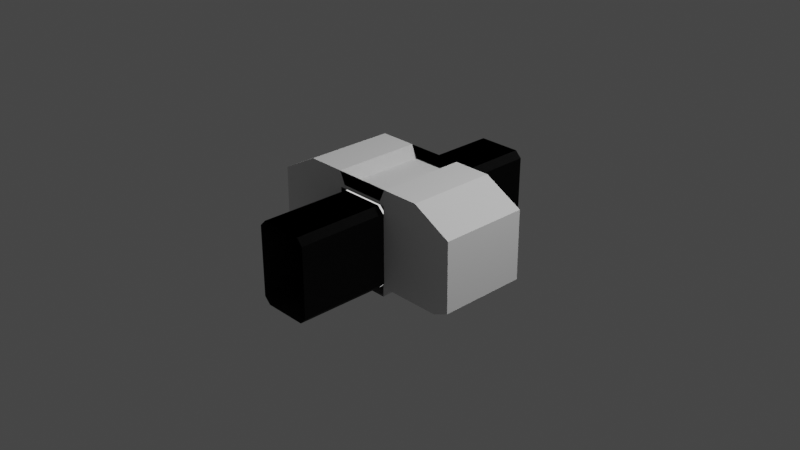 # Source: ERSCrewInternal.blend  (saved by Blender 3.1.7; exported with 4.5.12 LTS)
import bpy
from mathutils import Matrix  # noqa: F401  (used for matrix-valued properties, if any)

bpy.ops.wm.read_factory_settings(use_empty=True)
scene = bpy.context.scene
scene.name = 'Scene'

# ---- collections
col_collection = bpy.data.collections.new('Collection'); scene.collection.children.link(col_collection)
col_collider_collider = bpy.data.collections.new('collider:collider')  # instanced only; not linked into the scene
col_collider_collider_001 = bpy.data.collections.new('collider:collider.001')  # instanced only; not linked into the scene
col_collider_collider_002 = bpy.data.collections.new('collider:collider.002')  # instanced only; not linked into the scene
col_collider_collider_003 = bpy.data.collections.new('collider:collider.003')  # instanced only; not linked into the scene

# ---- images (referenced by path relative to the original .blend; pixels are not part of the script)
import os
ASSET_DIR = os.environ.get("B2B_ASSET_DIR", "")  # directory of the original .blend (textures are referenced by path, not embedded)
HERE = os.path.dirname(os.path.abspath(__file__))  # packed textures are extracted next to this script under _unpacked/

def load_image(name, relpath, width, height, colorspace="sRGB"):
    """Load a texture the original file referenced (path relative to the .blend, or extracted next to this script)."""
    p = next((c for c in (os.path.join(HERE, relpath), os.path.join(ASSET_DIR, relpath)) if relpath and os.path.exists(c)), "")
    if p:
        img = bpy.data.images.load(p, check_existing=True)
        img.name = name
    else:  # same state as the original file: an image datablock whose file is absent (Cycles renders it pink)
        img = bpy.data.images.new(name, width, height)
        img.source = "FILE"
        img.filepath = "//" + (relpath or name)
    img.colorspace_settings.name = colorspace
    return img
img_ers_torec_diffusemap_v2_002 = load_image('ERS_Torec-DiffuseMap_V2.002', 'ERS_Torec-DiffuseMap_V2.dds', 1024, 1024, 'sRGB')
img_ers_torecnormalmap_v2_002 = load_image('ERS_TorecNormalMap_v2.002', 'ERS_TorecNormalMap_v2.dds', 1024, 1024, 'sRGB')

# ---- materials (node trees are filled in below, after node groups)
mat_material_002 = bpy.data.materials.new('Material.002')
mat_material_002.use_transparent_shadow = False
mat_ersinternal001mat = bpy.data.materials.new('ERSInternal001Mat')
mat_ersinternal001mat.use_transparent_shadow = False

# ---- node groups
ng_color4 = bpy.data.node_groups.new('Color4', 'ShaderNodeTree')
_s = ng_color4.interface.new_socket(name='Color', in_out='OUTPUT', socket_type='NodeSocketColor')
_s = ng_color4.interface.new_socket(name='Alpha', in_out='OUTPUT', socket_type='NodeSocketFloat')
_s = ng_color4.interface.new_socket(name='Color', in_out='INPUT', socket_type='NodeSocketColor')
_s = ng_color4.interface.new_socket(name='Alpha', in_out='INPUT', socket_type='NodeSocketFloat')
_s.min_value = 1.0
_N = ng_color4.nodes; _L = ng_color4.links
n0 = _N.new('NodeGroupInput'); n0.name = 'Group Input'; n0.location = (-403, 18)
n1 = _N.new('NodeGroupOutput'); n1.name = 'Group Output'; n1.location = (154, 24)
_L.new(n0.outputs[1], n1.inputs[1])
_L.new(n0.outputs[0], n1.inputs[0])
n1.is_active_output = True
ng_maincolor = bpy.data.node_groups.new('MainColor', 'ShaderNodeTree')
_s = ng_maincolor.interface.new_socket(name='Color', in_out='OUTPUT', socket_type='NodeSocketColor')
_s = ng_maincolor.interface.new_socket(name='Alpha', in_out='OUTPUT', socket_type='NodeSocketFloat')
_s = ng_maincolor.interface.new_socket(name='VColor', in_out='INPUT', socket_type='NodeSocketColor')
_s = ng_maincolor.interface.new_socket(name='VAlpha', in_out='INPUT', socket_type='NodeSocketFloat')
_s.min_value = 1e+04
_s = ng_maincolor.interface.new_socket(name='CColor', in_out='INPUT', socket_type='NodeSocketColor')
_s = ng_maincolor.interface.new_socket(name='CAlpha', in_out='INPUT', socket_type='NodeSocketFloat')
_s.min_value = 1.0
_s = ng_maincolor.interface.new_socket(name='TColor', in_out='INPUT', socket_type='NodeSocketColor')
_s = ng_maincolor.interface.new_socket(name='TAlpha', in_out='INPUT', socket_type='NodeSocketFloat')
_s.min_value = 1.0
_N = ng_maincolor.nodes; _L = ng_maincolor.links
n0 = _N.new('NodeGroupInput'); n0.name = 'Group Input'; n0.location = (-284, 35)
n1 = _N.new('NodeGroupOutput'); n1.name = 'Group Output'; n1.location = (332, -19)
n2 = _N.new('ShaderNodeMix'); n2.name = 'VC*CC*TC'; n2.location = (127, -33)
n2.label = 'VC*CC*TC'
n2.hide = True
n2.data_type = 'RGBA'
n2.blend_type = 'MULTIPLY'
n2.inputs[0].default_value = 1.0
n3 = _N.new('ShaderNodeMix'); n3.name = 'VC*CC'; n3.location = (-44, 33)
n3.label = 'VC*CC'
n3.hide = True
n3.data_type = 'RGBA'
n3.blend_type = 'MULTIPLY'
n3.inputs[0].default_value = 1.0
n4 = _N.new('ShaderNodeMath'); n4.name = 'VA*CA'; n4.location = (-59, -19)
n4.label = 'VA*CA'
n4.hide = True
n4.operation = 'MULTIPLY'
n4.inputs[2].default_value = 0.0
n5 = _N.new('ShaderNodeMath'); n5.name = 'VA*CA*TA'; n5.location = (130, -79)
n5.label = 'VA*CA*TA'
n5.hide = True
n5.operation = 'MULTIPLY'
n5.inputs[2].default_value = 0.0
_L.new(n0.outputs[2], n3.inputs[7])
_L.new(n0.outputs[4], n2.inputs[7])
_L.new(n2.outputs[2], n1.inputs[0])
_L.new(n3.outputs[2], n2.inputs[6])
_L.new(n0.outputs[0], n3.inputs[6])
_L.new(n0.outputs[1], n4.inputs[0])
_L.new(n0.outputs[3], n4.inputs[1])
_L.new(n4.outputs[0], n5.inputs[0])
_L.new(n0.outputs[5], n5.inputs[1])
_L.new(n5.outputs[0], n1.inputs[1])
n1.is_active_output = True
ng_standardshader = bpy.data.node_groups.new('StandardShader', 'ShaderNodeTree')
_s = ng_standardshader.interface.new_socket(name='BSDF', in_out='OUTPUT', socket_type='NodeSocketShader')
_s = ng_standardshader.interface.new_socket(name='BaseColor', in_out='INPUT', socket_type='NodeSocketColor')
_s = ng_standardshader.interface.new_socket(name='Shininess', in_out='INPUT', socket_type='NodeSocketFloat')
_s.min_value = 1e+04
_s = ng_standardshader.interface.new_socket(name='Gloss', in_out='INPUT', socket_type='NodeSocketFloat')
_s.min_value = 1e+04
_s = ng_standardshader.interface.new_socket(name='Emission', in_out='INPUT', socket_type='NodeSocketColor')
_s = ng_standardshader.interface.new_socket(name='Emission Strength', in_out='INPUT', socket_type='NodeSocketFloat')
_s.min_value = 1e+06
_s = ng_standardshader.interface.new_socket(name='Alpha', in_out='INPUT', socket_type='NodeSocketFloat')
_s.min_value = 1.0
_s = ng_standardshader.interface.new_socket(name='NormalColor', in_out='INPUT', socket_type='NodeSocketColor')
_N = ng_standardshader.nodes; _L = ng_standardshader.links
n0 = _N.new('NodeGroupOutput'); n0.name = 'Group Output'; n0.location = (555, 248)
n1 = _N.new('NodeGroupInput'); n1.name = 'Group Input'; n1.location = (-444, 74)
n2 = _N.new('ShaderNodeNormalMap'); n2.name = 'Normal Map'; n2.location = (-96, -256)
n2.hide = True
n3 = _N.new('ShaderNodeMath'); n3.name = 'Roughness'; n3.location = (-4, -2)
n3.label = 'Roughness'
n3.hide = True
n3.operation = 'SQRT'
n3.inputs[2].default_value = 0.0
n4 = _N.new('ShaderNodeMath'); n4.name = 'SpecularConv'; n4.location = (-120, 39)
n4.label = 'SpecularConv'
n4.hide = True
n4.operation = 'SQRT'
n4.inputs[2].default_value = 0.0
n5 = _N.new('ShaderNodeMath'); n5.name = 'Gloss2Rough'; n5.location = (-176, -1)
n5.label = 'Gloss2Rough'
n5.hide = True
n5.operation = 'SUBTRACT'
n5.inputs[0].default_value = 1.0
n5.inputs[2].default_value = 0.0
n6 = _N.new('ShaderNodeBsdfPrincipled'); n6.name = 'Principled BSDF'; n6.location = (226, 256)
n6.distribution = 'GGX'
n6.subsurface_method = 'BURLEY'
n6.inputs[3].default_value = 1.45
_L.new(n6.outputs[0], n0.inputs[0])
_L.new(n4.outputs[0], n6.inputs[13])
_L.new(n1.outputs[3], n6.inputs[27])
_L.new(n3.outputs[0], n6.inputs[2])
_L.new(n1.outputs[0], n6.inputs[0])
_L.new(n1.outputs[1], n4.inputs[0])
_L.new(n1.outputs[6], n2.inputs[1])
_L.new(n5.outputs[0], n3.inputs[0])
_L.new(n1.outputs[2], n5.inputs[1])
_L.new(n2.outputs[0], n6.inputs[5])
_L.new(n1.outputs[5], n6.inputs[4])
_L.new(n1.outputs[4], n6.inputs[28])
n0.is_active_output = True
ng_dxtnormal = bpy.data.node_groups.new('dxtNormal', 'ShaderNodeTree')
_s = ng_dxtnormal.interface.new_socket(name='Color', in_out='OUTPUT', socket_type='NodeSocketColor')
_s = ng_dxtnormal.interface.new_socket(name='RGB', in_out='INPUT', socket_type='NodeSocketColor')
_s = ng_dxtnormal.interface.new_socket(name='Alpha', in_out='INPUT', socket_type='NodeSocketFloat')
_s.min_value = 1e+04
_N = ng_dxtnormal.nodes; _L = ng_dxtnormal.links
n0 = _N.new('NodeReroute'); n0.name = 'Reroute'; n0.location = (396, 44)
n0.width = 100
n0.socket_idname = 'NodeSocketFloat'
n1 = _N.new('NodeReroute'); n1.name = 'Reroute.002'; n1.location = (378, 56)
n1.width = 100
n1.socket_idname = 'NodeSocketFloat'
n2 = _N.new('NodeReroute'); n2.name = 'Reroute.001'; n2.location = (376, 13)
n2.width = 100
n2.socket_idname = 'NodeSocketFloat'
n3 = _N.new('NodeGroupInput'); n3.name = 'dxtNormalInput'; n3.location = (36, 79)
n3.label = 'dxtNormalInput'
n4 = _N.new('NodeGroupOutput'); n4.name = 'dxtNormalOutput'; n4.location = (1779, 73)
n4.label = 'dxtNormalOutput'
n5 = _N.new('ShaderNodeSeparateColor'); n5.name = 'dxtNormal.separateRGB'; n5.location = (215, 54)
n5.label = 'separateRGB'
n5.width = 125
n5.hide = True
n6 = _N.new('ShaderNodeVectorMath'); n6.name = 'mul2'; n6.location = (611, 34)
n6.label = '*2'
n6.hide = True
n6.operation = 'SCALE'
n6.inputs[3].default_value = 2.0
n7 = _N.new('ShaderNodeCombineXYZ'); n7.name = 'Combine XYZ'; n7.location = (446, 34)
n7.hide = True
n8 = _N.new('ShaderNodeVectorMath'); n8.name = 'xy_dot_xy'; n8.location = (941, 34)
n8.label = 'xy . xy'
n8.hide = True
n8.operation = 'DOT_PRODUCT'
n9 = _N.new('ShaderNodeMath'); n9.name = 'subXY'; n9.location = (1106, 34)
n9.label = 'Z^2'
n9.hide = True
n9.operation = 'SUBTRACT'
n9.use_clamp = True
n9.inputs[0].default_value = 1.0
n9.inputs[2].default_value = 0.0
n10 = _N.new('ShaderNodeMath'); n10.name = 'sqrtZ2'; n10.location = (1271, 34)
n10.label = 'Z = sqrt(1-X^2-Y^2)'
n10.hide = True
n10.operation = 'SQRT'
n10.inputs[2].default_value = 0.0
n11 = _N.new('ShaderNodeCombineColor'); n11.name = 'Combine RGB'; n11.location = (1593, 53)
n11.hide = True
n12 = _N.new('ShaderNodeMath'); n12.name = 'zToBlue'; n12.location = (1436, 34)
n12.label = 'Z to Blue'
n12.hide = True
n12.operation = 'MULTIPLY_ADD'
n13 = _N.new('ShaderNodeVectorMath'); n13.name = 'sub1'; n13.location = (776, 34)
n13.label = '-1'
n13.hide = True
n13.operation = 'SUBTRACT'
n13.inputs[1].default_value = (1.0, 1.0, 0.0)
_L.new(n3.outputs[0], n5.inputs[0])
_L.new(n5.outputs[1], n0.inputs[0])
_L.new(n3.outputs[1], n2.inputs[0])
_L.new(n2.outputs[0], n1.inputs[0])
_L.new(n1.outputs[0], n11.inputs[0])
_L.new(n11.outputs[0], n4.inputs[0])
_L.new(n7.outputs[0], n6.inputs[0])
_L.new(n6.outputs[0], n13.inputs[0])
_L.new(n9.outputs[0], n10.inputs[0])
_L.new(n10.outputs[0], n12.inputs[0])
_L.new(n12.outputs[0], n11.inputs[2])
_L.new(n0.outputs[0], n7.inputs[1])
_L.new(n2.outputs[0], n7.inputs[0])
_L.new(n0.outputs[0], n11.inputs[1])
_L.new(n13.outputs[0], n8.inputs[0])
_L.new(n13.outputs[0], n8.inputs[1])
_L.new(n8.outputs[1], n9.inputs[1])
n4.is_active_output = True

# ---- material node trees
mat_material_002.use_nodes = True; mat_material_002.node_tree.nodes.clear()
_N = mat_material_002.node_tree.nodes; _L = mat_material_002.node_tree.links
n0 = _N.new('ShaderNodeOutputMaterial'); n0.name = 'Material Output'; n0.location = (300, 300)
n1 = _N.new('ShaderNodeMixShader'); n1.name = 'Mix Shader'; n1.location = (19, 220)
n2 = _N.new('ShaderNodeLightPath'); n2.name = 'Light Path'; n2.location = (-232, 180)
n2.hide = True
n3 = _N.new('ShaderNodeEmission'); n3.name = 'Emission'; n3.location = (-210, 127)
n3.hide = True
n4 = _N.new('ShaderNodeGroup'); n4.name = '_Color'; n4.location = (-420, 126)
n4.label = '_Color'
n4.hide = True
n4.node_tree = ng_color4
n4.inputs[0].default_value = (1.0, 1.0, 1.0, 1.0)
n4.inputs[1].default_value = 1.0
_L.new(n1.outputs[0], n0.inputs[0])
_L.new(n2.outputs[0], n1.inputs[0])
_L.new(n3.outputs[0], n1.inputs[2])
_L.new(n4.outputs[0], n3.inputs[0])
_L.new(n4.outputs[1], n3.inputs[1])
n0.is_active_output = True
mat_ersinternal001mat.use_nodes = True; mat_ersinternal001mat.node_tree.nodes.clear()
_N = mat_ersinternal001mat.node_tree.nodes; _L = mat_ersinternal001mat.node_tree.links
n0 = _N.new('ShaderNodeVertexColor'); n0.name = 'Vertex Color'; n0.location = (-88, -138)
n0.hide = True
n1 = _N.new('ShaderNodeTexImage'); n1.name = '_MainTex'; n1.location = (-200, -238)
n1.label = '_MainTex'
n1.hide = True
n1.image = img_ers_torec_diffusemap_v2_002
n2 = _N.new('ShaderNodeTexImage'); n2.name = '_BumpMap'; n2.location = (-188, -311)
n2.label = '_BumpMap'
n2.hide = True
n2.image = img_ers_torecnormalmap_v2_002
n3 = _N.new('ShaderNodeUVMap'); n3.name = 'UV Map'; n3.location = (-398, -256)
n4 = _N.new('ShaderNodeOutputMaterial'); n4.name = 'Material Output'; n4.location = (730, -26)
n5 = _N.new('ShaderNodeGroup'); n5.name = '_Color'; n5.location = (-87, -190)
n5.label = '_Color'
n5.hide = True
n5.node_tree = ng_color4
n5.inputs[0].default_value = (1.0, 1.0, 1.0, 1.0)
n5.inputs[1].default_value = 1.0
n6 = _N.new('ShaderNodeGroup'); n6.name = 'MainColor'; n6.location = (104, -41)
n6.node_tree = ng_maincolor
n7 = _N.new('ShaderNodeGroup'); n7.name = 'StandardShader'; n7.location = (489, -47)
n7.node_tree = ng_standardshader
n7.inputs[3].default_value = (0.0, 0.0, 0.0, 1.0)
n7.inputs[4].default_value = 1.0
n8 = _N.new('ShaderNodeValue'); n8.name = '_Shininess'; n8.location = (289, -30)
n8.label = '_Shininess'
n8.hide = True
n8.outputs[0].default_value = 0.452
n9 = _N.new('ShaderNodeGroup'); n9.name = 'dxtNormal'; n9.location = (104, -318)
n9.hide = True
n9.node_tree = ng_dxtnormal
n10 = _N.new('ShaderNodeValue'); n10.name = '_Opacity'; n10.location = (277, -211)
n10.label = '_Opacity'
n10.hide = True
n10.outputs[0].default_value = 1.0
_L.new(n2.outputs[0], n9.inputs[0])
_L.new(n2.outputs[1], n9.inputs[1])
_L.new(n5.outputs[0], n6.inputs[2])
_L.new(n5.outputs[1], n6.inputs[3])
_L.new(n6.outputs[0], n7.inputs[0])
_L.new(n6.outputs[1], n7.inputs[2])
_L.new(n3.outputs[0], n1.inputs[0])
_L.new(n1.outputs[0], n6.inputs[4])
_L.new(n1.outputs[1], n6.inputs[5])
_L.new(n7.outputs[0], n4.inputs[0])
_L.new(n3.outputs[0], n2.inputs[0])
_L.new(n0.outputs[0], n6.inputs[0])
_L.new(n0.outputs[1], n6.inputs[1])
_L.new(n8.outputs[0], n7.inputs[1])
_L.new(n9.outputs[0], n7.inputs[6])
_L.new(n10.outputs[0], n7.inputs[5])
n4.is_active_output = True

# ---- world
world_world = bpy.data.worlds.new('World'); scene.world = world_world
world_world.use_nodes = True; world_world.node_tree.nodes.clear()
_N = world_world.node_tree.nodes; _L = world_world.node_tree.links
n0 = _N.new('ShaderNodeOutputWorld'); n0.name = 'World Output'; n0.location = (300, 300)
n1 = _N.new('ShaderNodeBackground'); n1.name = 'Background'; n1.location = (10, 300)
n1.inputs[0].default_value = (0.05088, 0.05088, 0.05088, 1.0)
_L.new(n1.outputs[0], n0.inputs[0])
n0.is_active_output = True
world_world.color = (0.05088, 0.05088, 0.05088)
world_world.use_sun_shadow = False
world_world.sun_shadow_jitter_overblur = 0.0

# ---- cameras
cam_camera = bpy.data.cameras.new('Camera')
cam_camera.clip_end = 100.0
cam_camera.ortho_scale = 7.314

# ---- lights
light_light = bpy.data.lights.new('Light', 'POINT')
light_light.transmission_factor = 0.0
light_light.energy = 1000.0
light_light.shadow_soft_size = 0.1
light_light.shadow_maximum_resolution = 0.006
light_light.use_absolute_resolution = True

# ---- meshes
me_cube_001 = bpy.data.meshes.new('Cube.001')
me_cube_001.from_pydata([(-0.3006, -0.4913, -0.5919), (-0.3228, -0.4913, 0.5794), (-0.3006, 0.4888, -0.5919), (-0.3228, 0.4888, 0.5794), (0.2934, -0.4913, -0.5919), (0.3156, -0.4913, 0.5794), (0.2934, 0.4888, -0.5919), (0.3156, 0.4888, 0.5794), (-0.4121, 0.4888, -0.4864), (-0.4121, -0.4913, -0.4864), (0.4049, 0.4888, -0.4864), (0.4049, -0.4913, -0.4864), (-1.009, 0.4888, -0.4864), (-1.009, -0.4913, -0.4864), (-0.7398, -0.4913, 0.5794), (-0.7398, 0.4888, 0.5794), (0.7326, 0.4888, 0.5794), (1.002, 0.4888, -0.4864), (1.002, -0.4913, -0.4864), (0.7326, -0.4913, 0.5794), (-1.182, 0.4888, -0.4105), (-1.182, -0.4913, -0.4105), (-1.174, -0.4913, 0.3474), (-1.174, 0.4888, 0.3474), (1.166, 0.4888, 0.3474), (1.174, 0.4888, -0.4105), (1.174, -0.4913, -0.4105), (1.166, -0.4913, 0.3474), (-0.2587, -0.4913, 0.4414), (-0.2587, 0.4888, 0.4414), (0.2516, 0.4888, 0.4414), (0.2516, -0.4913, 0.4414), (-0.3117, 0.4888, 0.4041), (0.3045, 0.4888, 0.4041), (-0.3117, -0.4913, 0.4041), (0.3045, -0.4913, 0.4041)], [], [(7, 3, 15, 23, 20, 12, 8, 2, 32, 33, 6, 10, 17, 25, 24, 16), (2, 0, 4, 6), (5, 31, 30, 7), (11, 18, 17, 10), (2, 8, 9, 0), (4, 11, 10, 6), (3, 1, 14, 15), (14, 22, 23, 15), (14, 1, 5, 19, 27, 26, 18, 11, 4, 35, 34, 0, 9, 13, 21, 22), (5, 7, 16, 19), (8, 12, 13, 9), (21, 20, 23, 22), (25, 26, 27, 24), (12, 20, 21, 13), (18, 26, 25, 17), (16, 24, 27, 19), (30, 31, 28, 29), (3, 29, 28, 1), (1, 28, 31, 5), (7, 30, 29, 3)])
_uv = me_cube_001.uv_layers.new(name='UVMap')
_uv.uv.foreach_set('vector', [0.625, 0.5, 0.625, 0.25, 0.625, 0.25, 0.625, 0.25, 0.375, 0.25, 0.375, 0.25, 0.375, 0.25, 0.375, 0.25, 0.5, 0.25, 0.5, 0.5, 0.375, 0.5, 0.375, 0.5, 0.375, 0.5, 0.375, 0.5, 0.625, 0.5, 0.625, 0.5, 0.125, 0.5, 0.125, 0.75, 0.375, 0.75, 0.375, 0.5, 0.625, 0.75, 0.625, 0.75, 0.625, 0.5, 0.625, 0.5, 0.375, 0.75, 0.375, 0.75, 0.375, 0.5, 0.375, 0.5, 0.125, 0.5, 0.125, 0.5, 0.125, 0.75, 0.125, 0.75, 0.375, 0.75, 0.375, 0.75, 0.375, 0.5, 0.375, 0.5, 0.875, 0.5, 0.875, 0.75, 0.875, 0.75, 0.875, 0.5, 0.875, 0.75, 0.875, 0.75, 0.875, 0.5, 0.875, 0.5, 0.625, 1.0, 0.625, 1.0, 0.625, 0.75, 0.625, 0.75, 0.625, 0.75, 0.375, 0.75, 0.375, 0.75, 0.375, 0.75, 0.375, 0.75, 0.5, 0.75, 0.5, 1.0, 0.375, 1.0, 0.375, 1.0, 0.375, 1.0, 0.375, 1.0, 0.625, 1.0, 0.625, 0.75, 0.625, 0.5, 0.625, 0.5, 0.625, 0.75, 0.125, 0.5, 0.125, 0.5, 0.125, 0.75, 0.125, 0.75, 0.375, 0.0, 0.375, 0.25, 0.625, 0.25, 0.625, 0.0, 0.375, 0.5, 0.375, 0.75, 0.625, 0.75, 0.625, 0.5, 0.125, 0.5, 0.125, 0.5, 0.125, 0.75, 0.125, 0.75, 0.375, 0.75, 0.375, 0.75, 0.375, 0.5, 0.375, 0.5, 0.625, 0.5, 0.625, 0.5, 0.625, 0.75, 0.625, 0.75, 0.625, 0.5, 0.625, 0.75, 0.875, 0.75, 0.875, 0.5, 0.875, 0.5, 0.875, 0.5, 0.875, 0.75, 0.875, 0.75, 0.625, 1.0, 0.625, 1.0, 0.625, 0.75, 0.625, 0.75, 0.625, 0.5, 0.625, 0.5, 0.625, 0.25, 0.625, 0.25])
me_cube_001.use_remesh_fix_poles = True
me_cube_001.use_remesh_preserve_attributes = False
me_cube_001.update()
me_pcube173_001 = bpy.data.meshes.new('pCube173.001')
me_pcube173_001.from_pydata([(-0.238, -0.4757, -0.5095), (0.3058, -0.4757, 0.3251), (-0.238, -0.4757, 0.3952), (0.2357, -0.4757, 0.3952), (-0.3081, -0.4757, 0.3251), (0.3058, -0.4757, -0.4394), (0.2357, -0.4757, -0.5095), (-0.3081, -0.4757, -0.4394), (-0.238, -0.4979, 0.3952), (0.2357, -0.4979, 0.3952), (-0.3081, -0.4979, -0.4394), (-0.238, -0.4979, -0.5095), (-0.3081, -0.4979, 0.3251), (0.3058, -0.4979, 0.3251), (0.3058, -0.4979, -0.4394), (0.2357, -0.4979, -0.5095)], [], [(13, 9, 8, 12, 10, 11, 15, 14), (0, 11, 10, 7), (5, 14, 15, 6), (3, 9, 13, 1), (7, 10, 12, 4), (2, 8, 9, 3), (6, 15, 11, 0), (1, 13, 14, 5), (4, 12, 8, 2), (2, 3, 1, 5, 6, 0, 7, 4)])
_uv = me_pcube173_001.uv_layers.new(name='UVMap')
_uv.uv.foreach_set('vector', [0.3966, 0.8512, 0.4202, 0.8769, 0.5798, 0.8769, 0.6034, 0.8512, 0.6034, 0.5699, 0.5798, 0.5442, 0.4202, 0.5442, 0.3966, 0.5699, 0.5798, 0.5442, 0.5798, 0.5442, 0.6034, 0.5699, 0.6034, 0.5699, 0.3966, 0.5699, 0.3966, 0.5699, 0.4202, 0.5442, 0.4202, 0.5442, 0.4202, 0.8769, 0.4202, 0.8769, 0.3966, 0.8512, 0.3966, 0.8512, 0.6034, 0.5699, 0.6034, 0.5699, 0.6034, 0.8512, 0.6034, 0.8512, 0.5798, 0.8769, 0.5798, 0.8769, 0.4202, 0.8769, 0.4202, 0.8769, 0.4202, 0.5442, 0.4202, 0.5442, 0.5798, 0.5442, 0.5798, 0.5442, 0.3966, 0.8512, 0.3966, 0.8512, 0.3966, 0.5699, 0.3966, 0.5699, 0.6034, 0.8512, 0.6034, 0.8512, 0.5798, 0.8769, 0.5798, 0.8769, 0.5798, 0.8769, 0.4202, 0.8769, 0.3966, 0.8512, 0.3966, 0.5699, 0.4202, 0.5442, 0.5798, 0.5442, 0.6034, 0.5699, 0.6034, 0.8512])
me_pcube173_001.materials.append(mat_material_002)
me_pcube173_001.use_remesh_fix_poles = True
me_pcube173_001.use_remesh_preserve_attributes = False
me_pcube173_001.update()
me_pcube173_001.normals_split_custom_set([tuple(v) for v in zip(*[iter([0.0, -1.0, 0.0, 0.0, -1.0, 0.0, 0.0, -1.0, 0.0, 0.0, -1.0, 0.0, 0.0, -1.0, 0.0, 0.0, -1.0, 0.0, 0.0, -1.0, 0.0, 0.0, -1.0, 0.0, -0.7071, 0.0, -0.7071, -0.7071, 0.0, -0.7071, -0.7071, 0.0, -0.7071, -0.7071, 0.0, -0.7071, 0.7071, 0.0, -0.7071, 0.7071, 0.0, -0.7071, 0.7071, 0.0, -0.7071, 0.7071, 0.0, -0.7071, 0.7071, 0.0, 0.7071, 0.7071, 0.0, 0.7071, 0.7071, 0.0, 0.7071, 0.7071, 0.0, 0.7071, -1.0, 0.0, -2.339e-07, -1.0, 0.0, -2.339e-07, -1.0, 0.0, -2.339e-07, -1.0, 0.0, -2.339e-07, -2.665e-07, 1.695e-13, 1.0, -2.665e-07, 1.695e-13, 1.0, -2.665e-07, 1.695e-13, 1.0, -2.665e-07, 1.695e-13, 1.0, 2.665e-07, -1.695e-13, -1.0, 2.665e-07, -1.695e-13, -1.0, 2.665e-07, -1.695e-13, -1.0, 2.665e-07, -1.695e-13, -1.0, 1.0, 0.0, 2.339e-07, 1.0, 0.0, 2.339e-07, 1.0, 0.0, 2.339e-07, 1.0, 0.0, 2.339e-07, -0.7071, 0.0, 0.7071, -0.7071, 0.0, 0.7071, -0.7071, 0.0, 0.7071, -0.7071, 0.0, 0.7071, 0.0, 1.0, 7.948e-09, 0.0, 1.0, 7.948e-09, 0.0, 1.0, 7.948e-09, 0.0, 1.0, 7.948e-09, 0.0, 1.0, 7.948e-09, 0.0, 1.0, 7.948e-09, 0.0, 1.0, 7.948e-09, 0.0, 1.0, 7.948e-09])] * 3)])
me_pcube173_002 = bpy.data.meshes.new('pCube173.002')
me_pcube173_002.from_pydata([(-0.238, 0.499, -0.5095), (0.3058, 0.499, 0.3251), (-0.238, 0.499, 0.3952), (0.2357, 0.499, 0.3952), (-0.3081, 0.499, 0.3251), (0.3058, 0.499, -0.4394), (0.2357, 0.499, -0.5095), (-0.3081, 0.499, -0.4394), (-0.238, 0.4769, 0.3952), (0.2357, 0.4769, 0.3952), (-0.3081, 0.4769, -0.4394), (-0.238, 0.4769, -0.5095), (-0.3081, 0.4769, 0.3251), (0.3058, 0.4769, 0.3251), (0.3058, 0.4769, -0.4394), (0.2357, 0.4769, -0.5095)], [], [(1, 5, 6, 0, 7, 4, 2, 3), (13, 9, 8, 12, 10, 11, 15, 14), (0, 11, 10, 7), (5, 14, 15, 6), (3, 9, 13, 1), (7, 10, 12, 4), (2, 8, 9, 3), (6, 15, 11, 0), (1, 13, 14, 5), (4, 12, 8, 2)])
_uv = me_pcube173_002.uv_layers.new(name='UVMap')
_uv.uv.foreach_set('vector', [0.3966, 0.8512, 0.3966, 0.5699, 0.4202, 0.5442, 0.5798, 0.5442, 0.6034, 0.5699, 0.6034, 0.8512, 0.5798, 0.8769, 0.4202, 0.8769, 0.3966, 0.8512, 0.4202, 0.8769, 0.5798, 0.8769, 0.6034, 0.8512, 0.6034, 0.5699, 0.5798, 0.5442, 0.4202, 0.5442, 0.3966, 0.5699, 0.5798, 0.5442, 0.5798, 0.5442, 0.6034, 0.5699, 0.6034, 0.5699, 0.3966, 0.5699, 0.3966, 0.5699, 0.4202, 0.5442, 0.4202, 0.5442, 0.4202, 0.8769, 0.4202, 0.8769, 0.3966, 0.8512, 0.3966, 0.8512, 0.6034, 0.5699, 0.6034, 0.5699, 0.6034, 0.8512, 0.6034, 0.8512, 0.5798, 0.8769, 0.5798, 0.8769, 0.4202, 0.8769, 0.4202, 0.8769, 0.4202, 0.5442, 0.4202, 0.5442, 0.5798, 0.5442, 0.5798, 0.5442, 0.3966, 0.8512, 0.3966, 0.8512, 0.3966, 0.5699, 0.3966, 0.5699, 0.6034, 0.8512, 0.6034, 0.8512, 0.5798, 0.8769, 0.5798, 0.8769])
me_pcube173_002.materials.append(mat_material_002)
me_pcube173_002.use_remesh_fix_poles = True
me_pcube173_002.use_remesh_preserve_attributes = False
me_pcube173_002.update()
me_pcube173_002.normals_split_custom_set([tuple(v) for v in zip(*[iter([0.0, 1.0, 2.731e-08, 0.0, 1.0, 2.731e-08, 0.0, 1.0, 2.731e-08, 0.0, 1.0, 2.731e-08, 0.0, 1.0, 2.731e-08, 0.0, 1.0, 2.731e-08, 0.0, 1.0, 2.731e-08, 0.0, 1.0, 2.731e-08, 0.0, -1.0, -6.828e-09, 0.0, -1.0, -6.828e-09, 0.0, -1.0, -6.828e-09, 0.0, -1.0, -6.828e-09, 0.0, -1.0, -6.828e-09, 0.0, -1.0, -6.828e-09, 0.0, -1.0, -6.828e-09, 0.0, -1.0, -6.828e-09, -0.7071, 0.0, -0.7071, -0.7071, 0.0, -0.7071, -0.7071, 0.0, -0.7071, -0.7071, 0.0, -0.7071, 0.7071, 0.0, -0.7071, 0.7071, 0.0, -0.7071, 0.7071, 0.0, -0.7071, 0.7071, 0.0, -0.7071, 0.7071, 0.0, 0.7071, 0.7071, 0.0, 0.7071, 0.7071, 0.0, 0.7071, 0.7071, 0.0, 0.7071, -1.0, 0.0, -2.339e-07, -1.0, 0.0, -2.339e-07, -1.0, 0.0, -2.339e-07, -1.0, 0.0, -2.339e-07, -2.665e-07, 1.695e-13, 1.0, -2.665e-07, 1.695e-13, 1.0, -2.665e-07, 1.695e-13, 1.0, -2.665e-07, 1.695e-13, 1.0, 2.665e-07, -1.695e-13, -1.0, 2.665e-07, -1.695e-13, -1.0, 2.665e-07, -1.695e-13, -1.0, 2.665e-07, -1.695e-13, -1.0, 1.0, 0.0, 2.339e-07, 1.0, 0.0, 2.339e-07, 1.0, 0.0, 2.339e-07, 1.0, 0.0, 2.339e-07, -0.7071, 0.0, 0.7071, -0.7071, 0.0, 0.7071, -0.7071, 0.0, 0.7071, -0.7071, 0.0, 0.7071])] * 3)])
me_tube = bpy.data.meshes.new('tube')
me_tube.from_pydata([(-0.4523, 0.2369, 6.409e-08), (-0.4523, 0.2369, -1.0), (-0.3822, 0.307, -1.0), (-0.3822, 0.307, 8.091e-08), (0.3822, 0.307, 8.091e-08), (0.3822, 0.307, -1.0), (0.4523, 0.2369, -1.0), (0.4523, 0.2369, 6.409e-08), (0.3822, -0.307, -6.601e-08), (0.3822, -0.307, -1.0), (-0.3822, -0.307, -1.0), (-0.3822, -0.307, -6.601e-08), (0.4523, 0.2369, 6.409e-08), (0.4523, 0.2369, -1.0), (0.4523, -0.2369, -1.0), (0.4523, -0.2369, -4.919e-08), (-0.4523, -0.2369, -4.919e-08), (-0.4523, -0.2369, -1.0), (-0.4523, 0.2369, -1.0), (-0.4523, 0.2369, 6.409e-08), (-0.3822, 0.307, 8.091e-08), (-0.3822, 0.307, -1.0), (0.3822, 0.307, -1.0), (0.3822, 0.307, 8.091e-08), (0.4523, -0.2369, -4.919e-08), (0.4523, -0.2369, -1.0), (0.3822, -0.307, -1.0), (0.3822, -0.307, -6.601e-08), (-0.3822, -0.307, -6.601e-08), (-0.3822, -0.307, -1.0), (-0.4523, -0.2369, -1.0), (-0.4523, -0.2369, -4.919e-08)], [], [(0, 1, 2), (0, 2, 3), (5, 6, 4), (6, 7, 4), (9, 10, 8), (10, 11, 8), (13, 14, 12), (14, 15, 12), (17, 18, 16), (18, 19, 16), (21, 22, 20), (22, 23, 20), (25, 26, 24), (26, 27, 24), (29, 30, 28), (30, 31, 28)])
_uv = me_tube.uv_layers.new(name='UVMap')
_uv.uv.foreach_set('vector', [0.4202, 0.5442, 0.4202, 0.5442, 0.3966, 0.5699, 0.4202, 0.5442, 0.3966, 0.5699, 0.3966, 0.5699, 0.3966, 0.8512, 0.4202, 0.8769, 0.3966, 0.8512, 0.4202, 0.8769, 0.4202, 0.8769, 0.3966, 0.8512, 0.6034, 0.8512, 0.6034, 0.5699, 0.6034, 0.8512, 0.6034, 0.5699, 0.6034, 0.5699, 0.6034, 0.8512, 0.4202, 0.8769, 0.5798, 0.8769, 0.4202, 0.8769, 0.5798, 0.8769, 0.5798, 0.8769, 0.4202, 0.8769, 0.5798, 0.5442, 0.4202, 0.5442, 0.5798, 0.5442, 0.4202, 0.5442, 0.4202, 0.5442, 0.5798, 0.5442, 0.3966, 0.5699, 0.3966, 0.8512, 0.3966, 0.5699, 0.3966, 0.8512, 0.3966, 0.8512, 0.3966, 0.5699, 0.5798, 0.8769, 0.6034, 0.8512, 0.5798, 0.8769, 0.6034, 0.8512, 0.6034, 0.8512, 0.5798, 0.8769, 0.6034, 0.5699, 0.5798, 0.5442, 0.6034, 0.5699, 0.5798, 0.5442, 0.5798, 0.5442, 0.6034, 0.5699])
me_tube.materials.append(mat_ersinternal001mat)
me_tube.use_remesh_fix_poles = True
me_tube.use_remesh_preserve_attributes = False
me_tube.update()
me_tube.normals_split_custom_set([tuple(v) for v in zip(*[iter([0.7071, -0.7071, -1.503e-07, 0.7071, -0.7071, -1.503e-07, 0.7071, -0.7071, -1.503e-07, 0.7071, -0.7071, -1.879e-07, 0.7071, -0.7071, -1.879e-07, 0.7071, -0.7071, -1.879e-07, -0.7071, -0.7071, -1.879e-07, -0.7071, -0.7071, -1.879e-07, -0.7071, -0.7071, -1.879e-07, -0.7071, -0.7071, -1.503e-07, -0.7071, -0.7071, -1.503e-07, -0.7071, -0.7071, -1.503e-07, -1.559e-07, 1.0, 2.339e-07, -1.559e-07, 1.0, 2.339e-07, -1.559e-07, 1.0, 2.339e-07, -1.559e-07, 1.0, 2.339e-07, -1.559e-07, 1.0, 2.339e-07, -1.559e-07, 1.0, 2.339e-07, -1.0, -1.258e-07, -3e-14, -1.0, -1.258e-07, -3e-14, -1.0, -1.258e-07, -3e-14, -1.0, -9.051e-08, -3e-14, -1.0, -9.051e-08, -3e-14, -1.0, -9.051e-08, -3e-14, 1.0, 1.258e-07, 3e-14, 1.0, 1.258e-07, 3e-14, 1.0, 1.258e-07, 3e-14, 1.0, 1.611e-07, 3e-14, 1.0, 1.611e-07, 3e-14, 1.0, 1.611e-07, 3e-14, 1.559e-07, -1.0, -2.339e-07, 1.559e-07, -1.0, -2.339e-07, 1.559e-07, -1.0, -2.339e-07, 1.559e-07, -1.0, -2.339e-07, 1.559e-07, -1.0, -2.339e-07, 1.559e-07, -1.0, -2.339e-07, -0.7071, 0.7071, 1.879e-07, -0.7071, 0.7071, 1.879e-07, -0.7071, 0.7071, 1.879e-07, -0.7071, 0.7071, 1.503e-07, -0.7071, 0.7071, 1.503e-07, -0.7071, 0.7071, 1.503e-07, 0.7071, 0.7071, 1.503e-07, 0.7071, 0.7071, 1.503e-07, 0.7071, 0.7071, 1.503e-07, 0.7071, 0.7071, 1.879e-07, 0.7071, 0.7071, 1.879e-07, 0.7071, 0.7071, 1.879e-07])] * 3)])
me_tube_003 = bpy.data.meshes.new('tube.003')
me_tube_003.from_pydata([(-0.4523, 0.2369, 6.409e-08), (-0.4523, 0.2369, -1.0), (-0.3822, 0.307, -1.0), (-0.3822, 0.307, 8.091e-08), (0.3822, 0.307, 8.091e-08), (0.3822, 0.307, -1.0), (0.4523, 0.2369, -1.0), (0.4523, 0.2369, 6.409e-08), (0.3822, -0.307, -6.601e-08), (0.3822, -0.307, -1.0), (-0.3822, -0.307, -1.0), (-0.3822, -0.307, -6.601e-08), (0.4523, 0.2369, 6.409e-08), (0.4523, 0.2369, -1.0), (0.4523, -0.2369, -1.0), (0.4523, -0.2369, -4.919e-08), (-0.4523, -0.2369, -4.919e-08), (-0.4523, -0.2369, -1.0), (-0.4523, 0.2369, -1.0), (-0.4523, 0.2369, 6.409e-08), (-0.3822, 0.307, 8.091e-08), (-0.3822, 0.307, -1.0), (0.3822, 0.307, -1.0), (0.3822, 0.307, 8.091e-08), (0.4523, -0.2369, -4.919e-08), (0.4523, -0.2369, -1.0), (0.3822, -0.307, -1.0), (0.3822, -0.307, -6.601e-08), (-0.3822, -0.307, -6.601e-08), (-0.3822, -0.307, -1.0), (-0.4523, -0.2369, -1.0), (-0.4523, -0.2369, -4.919e-08)], [], [(0, 1, 2), (0, 2, 3), (5, 6, 4), (6, 7, 4), (9, 10, 8), (10, 11, 8), (13, 14, 12), (14, 15, 12), (17, 18, 16), (18, 19, 16), (21, 22, 20), (22, 23, 20), (25, 26, 24), (26, 27, 24), (29, 30, 28), (30, 31, 28)])
_uv = me_tube_003.uv_layers.new(name='UVMap')
_uv.uv.foreach_set('vector', [0.4202, 0.5442, 0.4202, 0.5442, 0.3966, 0.5699, 0.4202, 0.5442, 0.3966, 0.5699, 0.3966, 0.5699, 0.3966, 0.8512, 0.4202, 0.8769, 0.3966, 0.8512, 0.4202, 0.8769, 0.4202, 0.8769, 0.3966, 0.8512, 0.6034, 0.8512, 0.6034, 0.5699, 0.6034, 0.8512, 0.6034, 0.5699, 0.6034, 0.5699, 0.6034, 0.8512, 0.4202, 0.8769, 0.5798, 0.8769, 0.4202, 0.8769, 0.5798, 0.8769, 0.5798, 0.8769, 0.4202, 0.8769, 0.5798, 0.5442, 0.4202, 0.5442, 0.5798, 0.5442, 0.4202, 0.5442, 0.4202, 0.5442, 0.5798, 0.5442, 0.3966, 0.5699, 0.3966, 0.8512, 0.3966, 0.5699, 0.3966, 0.8512, 0.3966, 0.8512, 0.3966, 0.5699, 0.5798, 0.8769, 0.6034, 0.8512, 0.5798, 0.8769, 0.6034, 0.8512, 0.6034, 0.8512, 0.5798, 0.8769, 0.6034, 0.5699, 0.5798, 0.5442, 0.6034, 0.5699, 0.5798, 0.5442, 0.5798, 0.5442, 0.6034, 0.5699])
me_tube_003.materials.append(mat_ersinternal001mat)
me_tube_003.use_remesh_fix_poles = True
me_tube_003.use_remesh_preserve_attributes = False
me_tube_003.update()
me_tube_003.normals_split_custom_set([tuple(v) for v in zip(*[iter([0.7071, -0.7071, -1.503e-07, 0.7071, -0.7071, -1.503e-07, 0.7071, -0.7071, -1.503e-07, 0.7071, -0.7071, -1.879e-07, 0.7071, -0.7071, -1.879e-07, 0.7071, -0.7071, -1.879e-07, -0.7071, -0.7071, -1.879e-07, -0.7071, -0.7071, -1.879e-07, -0.7071, -0.7071, -1.879e-07, -0.7071, -0.7071, -1.503e-07, -0.7071, -0.7071, -1.503e-07, -0.7071, -0.7071, -1.503e-07, -1.559e-07, 1.0, 2.339e-07, -1.559e-07, 1.0, 2.339e-07, -1.559e-07, 1.0, 2.339e-07, -1.559e-07, 1.0, 2.339e-07, -1.559e-07, 1.0, 2.339e-07, -1.559e-07, 1.0, 2.339e-07, -1.0, -1.258e-07, -3e-14, -1.0, -1.258e-07, -3e-14, -1.0, -1.258e-07, -3e-14, -1.0, -9.051e-08, -3e-14, -1.0, -9.051e-08, -3e-14, -1.0, -9.051e-08, -3e-14, 1.0, 1.258e-07, 3e-14, 1.0, 1.258e-07, 3e-14, 1.0, 1.258e-07, 3e-14, 1.0, 1.611e-07, 3e-14, 1.0, 1.611e-07, 3e-14, 1.0, 1.611e-07, 3e-14, 1.559e-07, -1.0, -2.339e-07, 1.559e-07, -1.0, -2.339e-07, 1.559e-07, -1.0, -2.339e-07, 1.559e-07, -1.0, -2.339e-07, 1.559e-07, -1.0, -2.339e-07, 1.559e-07, -1.0, -2.339e-07, -0.7071, 0.7071, 1.879e-07, -0.7071, 0.7071, 1.879e-07, -0.7071, 0.7071, 1.879e-07, -0.7071, 0.7071, 1.503e-07, -0.7071, 0.7071, 1.503e-07, -0.7071, 0.7071, 1.503e-07, 0.7071, 0.7071, 1.503e-07, 0.7071, 0.7071, 1.503e-07, 0.7071, 0.7071, 1.503e-07, 0.7071, 0.7071, 1.879e-07, 0.7071, 0.7071, 1.879e-07, 0.7071, 0.7071, 1.879e-07])] * 3)])
me_collider = bpy.data.meshes.new('collider')
me_collider.from_pydata([(-0.4723, -0.325, -1.0), (-0.4723, -0.325, 5.96e-08), (-0.4723, 0.325, 5.96e-08), (-0.4723, 0.325, -1.0), (-0.4523, 0.325, -1.0), (-0.4523, 0.325, 5.96e-08), (-0.4523, -0.325, 5.96e-08), (-0.4523, -0.325, -1.0)], [(0, 1), (1, 2), (2, 3), (3, 4), (4, 5), (5, 6), (6, 7), (7, 0), (6, 1), (5, 2), (7, 4), (3, 0)], [])
me_collider.use_remesh_fix_poles = True
me_collider.use_remesh_preserve_attributes = False
me_collider.update()
me_collider_001 = bpy.data.meshes.new('collider.001')
me_collider_001.from_pydata([(0.4523, -0.325, -1.0), (0.4523, -0.325, 0.0), (0.4523, 0.325, 0.0), (0.4523, 0.325, -1.0), (0.4723, 0.325, -1.0), (0.4723, 0.325, 0.0), (0.4723, -0.325, 0.0), (0.4723, -0.325, -1.0)], [(0, 1), (1, 2), (2, 3), (3, 4), (4, 5), (5, 6), (6, 7), (7, 0), (6, 1), (5, 2), (7, 4), (3, 0)], [])
me_collider_001.use_remesh_fix_poles = True
me_collider_001.use_remesh_preserve_attributes = False
me_collider_001.update()
me_collider_002 = bpy.data.meshes.new('collider.002')
me_collider_002.from_pydata([(-0.475, 0.307, -1.0), (-0.475, 0.307, 5.96e-08), (-0.475, 0.327, 5.96e-08), (-0.475, 0.327, -1.0), (0.475, 0.327, -1.0), (0.475, 0.327, 5.96e-08), (0.475, 0.307, 5.96e-08), (0.475, 0.307, -1.0)], [(0, 1), (1, 2), (2, 3), (3, 4), (4, 5), (5, 6), (6, 7), (7, 0), (6, 1), (5, 2), (7, 4), (3, 0)], [])
me_collider_002.use_remesh_fix_poles = True
me_collider_002.use_remesh_preserve_attributes = False
me_collider_002.update()
me_collider_003 = bpy.data.meshes.new('collider.003')
me_collider_003.from_pydata([(-0.475, -0.327, -1.0), (-0.475, -0.327, 5.96e-08), (-0.475, -0.307, 5.96e-08), (-0.475, -0.307, -1.0), (0.475, -0.307, -1.0), (0.475, -0.307, 5.96e-08), (0.475, -0.327, 5.96e-08), (0.475, -0.327, -1.0)], [(0, 1), (1, 2), (2, 3), (3, 4), (4, 5), (5, 6), (6, 7), (7, 0), (6, 1), (5, 2), (7, 4), (3, 0)], [])
me_collider_003.use_remesh_fix_poles = True
me_collider_003.use_remesh_preserve_attributes = False
me_collider_003.update()

# ---- objects
ob_light = bpy.data.objects.new('Light', light_light)
ob_camera = bpy.data.objects.new('Camera', cam_camera)
ob_freeiva = bpy.data.objects.new('FreeIva', None)
ob_shellcollider = bpy.data.objects.new('shellCollider', me_cube_001)
ob_cutout01 = bpy.data.objects.new('cutout01', me_pcube173_001)
ob_cutout02 = bpy.data.objects.new('cutout02', me_pcube173_002)
ob_tube174 = bpy.data.objects.new('tube174', me_tube)
ob_collider = bpy.data.objects.new('collider', None)
ob_collider_001 = bpy.data.objects.new('collider.001', None)
ob_collider_002 = bpy.data.objects.new('collider.002', None)
ob_collider_003 = bpy.data.objects.new('collider.003', None)
ob_tube173 = bpy.data.objects.new('tube173', me_tube_003)
ob_collider_004 = bpy.data.objects.new('collider.004', None)
ob_collider_005 = bpy.data.objects.new('collider.005', None)
ob_collider_006 = bpy.data.objects.new('collider.006', None)
ob_collider_007 = bpy.data.objects.new('collider.007', None)
ob_mesh_collider = bpy.data.objects.new('mesh:collider', me_collider)
ob_mesh_collider_001 = bpy.data.objects.new('mesh:collider.001', me_collider_001)
ob_mesh_collider_002 = bpy.data.objects.new('mesh:collider.002', me_collider_002)
ob_mesh_collider_003 = bpy.data.objects.new('mesh:collider.003', me_collider_003)

# ---- transforms, parenting, visibility, modifiers, constraints
ob_light.location = (4.076, 1.005, 5.904)
ob_light.rotation_euler = (0.6503, 0.05522, 1.866)
ob_light.lock_rotations_4d = False
ob_light.empty_display_type = 'ARROWS'
ob_light.color = (0.0, 0.0, 0.0, 0.0)
ob_light.lineart.crease_threshold = 0.0
ob_camera.location = (7.359, -6.926, 4.958)
ob_camera.rotation_euler = (1.109, 0.0, 0.8149)
ob_camera.lock_rotations_4d = False
ob_camera.empty_display_type = 'ARROWS'
ob_camera.color = (0.0, 0.0, 0.0, 0.0)
ob_camera.display_type = 'WIRE'
ob_camera.lineart.crease_threshold = 0.0
ob_freeiva.location = (0.0, 0.0, 0.0)
ob_shellcollider.parent = ob_freeiva
ob_shellcollider.location = (0.0, 0.0, 0.0)
ob_cutout01.parent = ob_freeiva
ob_cutout01.location = (0.0, 0.0, 0.0)
ob_cutout01.rotation_mode = 'QUATERNION'
ob_cutout01.rotation_quaternion = (1.0, 0.0, 0.0, 0.0)
ob_cutout02.parent = ob_freeiva
ob_cutout02.location = (0.0, 0.0, 0.0)
ob_cutout02.rotation_mode = 'QUATERNION'
ob_cutout02.rotation_quaternion = (1.0, 0.0, 0.0, 0.0)
ob_tube174.parent = ob_freeiva
ob_tube174.location = (-0.00114, 0.4888, -0.05718)
ob_tube174.rotation_mode = 'QUATERNION'
ob_tube174.rotation_quaternion = (0.5, 0.5, -0.5, 0.5)
ob_tube174.scale = (1.0, 1.0, 1.0)
ob_collider.parent = ob_tube174
ob_collider.location = (1.118e-08, 3.492e-10, 0.0)
ob_collider.rotation_mode = 'QUATERNION'
ob_collider.rotation_quaternion = (1.0, -5.148e-29, 0.0, -5.521e-43)
ob_collider.empty_display_type = 'ARROWS'
ob_collider.empty_display_size = 0.3
ob_collider.instance_type = 'COLLECTION'
ob_collider_001.parent = ob_tube174
ob_collider_001.location = (1.118e-08, 3.492e-10, 0.0)
ob_collider_001.rotation_mode = 'QUATERNION'
ob_collider_001.rotation_quaternion = (1.0, -5.148e-29, 0.0, -5.521e-43)
ob_collider_001.empty_display_type = 'ARROWS'
ob_collider_001.empty_display_size = 0.3
ob_collider_001.instance_type = 'COLLECTION'
ob_collider_002.parent = ob_tube174
ob_collider_002.location = (1.118e-08, 3.492e-10, 0.0)
ob_collider_002.rotation_mode = 'QUATERNION'
ob_collider_002.rotation_quaternion = (1.0, -5.148e-29, 0.0, -5.521e-43)
ob_collider_002.empty_display_type = 'ARROWS'
ob_collider_002.empty_display_size = 0.3
ob_collider_002.instance_type = 'COLLECTION'
ob_collider_003.parent = ob_tube174
ob_collider_003.location = (1.118e-08, 3.492e-10, 0.0)
ob_collider_003.rotation_mode = 'QUATERNION'
ob_collider_003.rotation_quaternion = (1.0, -5.148e-29, 0.0, -5.521e-43)
ob_collider_003.empty_display_type = 'ARROWS'
ob_collider_003.empty_display_size = 0.3
ob_collider_003.instance_type = 'COLLECTION'
ob_tube173.parent = ob_freeiva
ob_tube173.location = (-0.00114, -0.4889, -0.05718)
ob_tube173.rotation_mode = 'QUATERNION'
ob_tube173.rotation_quaternion = (0.5, -0.5, -0.5, -0.5)
ob_tube173.scale = (1.0, 1.0, 1.0)
ob_collider_004.parent = ob_tube173
ob_collider_004.location = (1.118e-08, -3.492e-10, 0.0)
ob_collider_004.rotation_mode = 'QUATERNION'
ob_collider_004.rotation_quaternion = (1.0, 5.148e-29, 0.0, 5.549e-43)
ob_collider_004.empty_display_type = 'ARROWS'
ob_collider_004.empty_display_size = 0.3
ob_collider_004.instance_type = 'COLLECTION'
ob_collider_005.parent = ob_tube173
ob_collider_005.location = (1.118e-08, -3.492e-10, 0.0)
ob_collider_005.rotation_mode = 'QUATERNION'
ob_collider_005.rotation_quaternion = (1.0, 5.148e-29, 0.0, 5.549e-43)
ob_collider_005.empty_display_type = 'ARROWS'
ob_collider_005.empty_display_size = 0.3
ob_collider_005.instance_type = 'COLLECTION'
ob_collider_006.parent = ob_tube173
ob_collider_006.location = (1.118e-08, -3.492e-10, 0.0)
ob_collider_006.rotation_mode = 'QUATERNION'
ob_collider_006.rotation_quaternion = (1.0, 5.148e-29, 0.0, 5.549e-43)
ob_collider_006.empty_display_type = 'ARROWS'
ob_collider_006.empty_display_size = 0.3
ob_collider_006.instance_type = 'COLLECTION'
ob_collider_007.parent = ob_tube173
ob_collider_007.location = (1.118e-08, -3.492e-10, 0.0)
ob_collider_007.rotation_mode = 'QUATERNION'
ob_collider_007.rotation_quaternion = (1.0, 5.148e-29, 0.0, 5.549e-43)
ob_collider_007.empty_display_type = 'ARROWS'
ob_collider_007.empty_display_size = 0.3
ob_collider_007.instance_type = 'COLLECTION'
ob_mesh_collider.location = (0.0, 0.0, 0.0)
ob_mesh_collider_001.location = (0.0, 0.0, 0.0)
ob_mesh_collider_002.location = (0.0, 0.0, 0.0)
ob_mesh_collider_003.location = (0.0, 0.0, 0.0)
ob_collider.instance_collection = col_collider_collider
ob_collider_001.instance_collection = col_collider_collider_001
ob_collider_002.instance_collection = col_collider_collider_002
ob_collider_003.instance_collection = col_collider_collider_003
ob_collider_004.instance_collection = col_collider_collider
ob_collider_005.instance_collection = col_collider_collider_001
ob_collider_006.instance_collection = col_collider_collider_002
ob_collider_007.instance_collection = col_collider_collider_003

# ---- collection membership
col_collection.objects.link(ob_light)
col_collection.objects.link(ob_camera)
col_collection.objects.link(ob_freeiva)
col_collection.objects.link(ob_shellcollider)
col_collection.objects.link(ob_cutout01)
col_collection.objects.link(ob_cutout02)
col_collection.objects.link(ob_tube174)
col_collection.objects.link(ob_collider)
col_collection.objects.link(ob_collider_001)
col_collection.objects.link(ob_collider_002)
col_collection.objects.link(ob_collider_003)
col_collection.objects.link(ob_tube173)
col_collection.objects.link(ob_collider_004)
col_collection.objects.link(ob_collider_005)
col_collection.objects.link(ob_collider_006)
col_collection.objects.link(ob_collider_007)
col_collider_collider.objects.link(ob_mesh_collider)
col_collider_collider_001.objects.link(ob_mesh_collider_001)
col_collider_collider_002.objects.link(ob_mesh_collider_002)
col_collider_collider_003.objects.link(ob_mesh_collider_003)

# ---- scene / render settings (as saved in the file)
scene.camera = ob_camera
scene.frame_start = 1; scene.frame_end = 250; scene.frame_set(1)
scene.render.engine = 'BLENDER_EEVEE_NEXT'
scene.cycles.sampling_pattern = 'TABULATED_SOBOL'
scene.cycles.use_light_tree = False
scene.view_settings.view_transform = 'Filmic'
bpy.context.view_layer.update()

